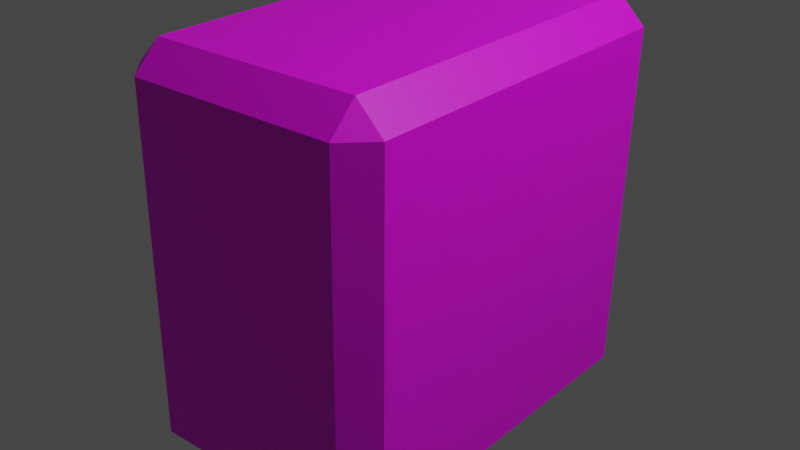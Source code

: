 # Source: spam.blend  (saved by Blender 3.6.13; exported with 4.5.12 LTS)
import bpy
from mathutils import Matrix  # noqa: F401  (used for matrix-valued properties, if any)

bpy.ops.wm.read_factory_settings(use_empty=True)
scene = bpy.context.scene
scene.name = 'Scene'

# ---- collections
col_collection = bpy.data.collections.new('Collection'); scene.collection.children.link(col_collection)

# ---- images (referenced by path relative to the original .blend; pixels are not part of the script)
import os
ASSET_DIR = os.environ.get("B2B_ASSET_DIR", "")  # directory of the original .blend (textures are referenced by path, not embedded)
HERE = os.path.dirname(os.path.abspath(__file__))  # packed textures are extracted next to this script under _unpacked/

def load_image(name, relpath, width, height, colorspace="sRGB"):
    """Load a texture the original file referenced (path relative to the .blend, or extracted next to this script)."""
    p = next((c for c in (os.path.join(HERE, relpath), os.path.join(ASSET_DIR, relpath)) if relpath and os.path.exists(c)), "")
    if p:
        img = bpy.data.images.load(p, check_existing=True)
        img.name = name
    else:  # same state as the original file: an image datablock whose file is absent (Cycles renders it pink)
        img = bpy.data.images.new(name, width, height)
        img.source = "FILE"
        img.filepath = "//" + (relpath or name)
    img.colorspace_settings.name = colorspace
    return img
img_th_298923688_jpg = load_image('th-298923688.jpg', 'th-298923688.jpg', 1024, 1024, 'sRGB')

# ---- materials (node trees are filled in below, after node groups)
mat_materia = bpy.data.materials.new('Materiał')
mat_materia.use_transparent_shadow = False

# ---- material node trees
mat_materia.use_nodes = True; mat_materia.node_tree.nodes.clear()
_N = mat_materia.node_tree.nodes; _L = mat_materia.node_tree.links
n0 = _N.new('ShaderNodeBsdfPrincipled'); n0.name = 'Principled BSDF'; n0.location = (10, 300)
n0.distribution = 'GGX'
n0.subsurface_method = 'RANDOM_WALK_SKIN'
n0.inputs[3].default_value = 1.45
n0.inputs[27].default_value = (0.0, 0.0, 0.0, 1.0)
n0.inputs[28].default_value = 1.0
n1 = _N.new('ShaderNodeOutputMaterial'); n1.name = 'Material Output'; n1.location = (300, 300)
n2 = _N.new('ShaderNodeTexImage'); n2.name = 'Image Texture'; n2.location = (-280, 220)
n3 = _N.new('ShaderNodeTexImage'); n3.name = 'Image Texture.001'; n3.location = (-280, 280)
n3.image = img_th_298923688_jpg
_L.new(n0.outputs[0], n1.inputs[0])
_L.new(n3.outputs[0], n0.inputs[0])
n1.is_active_output = True

# ---- world
world_world = bpy.data.worlds.new('World'); scene.world = world_world
world_world.use_nodes = True; world_world.node_tree.nodes.clear()
_N = world_world.node_tree.nodes; _L = world_world.node_tree.links
n0 = _N.new('ShaderNodeOutputWorld'); n0.name = 'World Output'; n0.location = (300, 300)
n1 = _N.new('ShaderNodeBackground'); n1.name = 'Background'; n1.location = (10, 300)
n1.inputs[0].default_value = (0.05088, 0.05088, 0.05088, 1.0)
_L.new(n1.outputs[0], n0.inputs[0])
n0.is_active_output = True
world_world.color = (0.05088, 0.05088, 0.05088)
world_world.use_sun_shadow = False
world_world.sun_shadow_jitter_overblur = 0.0

# ---- cameras
cam_camera = bpy.data.cameras.new('Camera')
cam_camera.clip_end = 100.0
cam_camera.ortho_scale = 7.314

# ---- lights
light_light = bpy.data.lights.new('Light', 'POINT')
light_light.transmission_factor = 0.0
light_light.energy = 1000.0
light_light.shadow_soft_size = 0.1
light_light.shadow_maximum_resolution = 0.006
light_light.use_absolute_resolution = True

# ---- meshes
me_kostka = bpy.data.meshes.new('Kostka')
me_kostka.from_pydata([(-0.5995, -1.132, 0.9986), (-0.601, -0.9764, 1.15), (-0.7535, -0.9785, 0.9964), (-0.6207, 0.9925, 1.126), (-0.6215, 1.145, 0.9699), (-0.7724, 0.9885, 0.9705), (-0.5995, -1.157, -0.9691), (-0.7534, -1.004, -0.9709), (-0.6004, -1.006, -1.125), (-0.62, 1.118, -0.9991), (-0.6185, 0.9621, -1.151), (-0.772, 0.9633, -0.9966), (0.5991, -1.132, 0.9983), (0.7537, -0.9797, 0.9972), (0.6003, -0.9773, 1.151), (0.6385, 1.168, 0.9931), (0.6374, 1.016, 1.149), (0.7921, 1.014, 0.9957), (0.5993, -1.157, -0.969), (0.6004, -1.006, -1.125), (0.7532, -1.005, -0.9711), (0.624, 1.119, -0.9999), (0.7768, 0.9638, -0.9976), (0.6228, 0.9618, -1.151)], [], [(14, 16, 3, 1), (20, 22, 17, 13), (21, 9, 4, 15), (2, 5, 11, 7), (8, 10, 23, 19), (0, 1, 2), (3, 4, 5), (6, 7, 8), (9, 10, 11), (12, 13, 14), (15, 16, 17), (18, 19, 20), (21, 22, 23), (6, 0, 2, 7), (1, 3, 5, 2), (4, 9, 11, 5), (10, 8, 7, 11), (18, 6, 8, 19), (9, 21, 23, 10), (22, 20, 19, 23), (12, 18, 20, 13), (21, 15, 17, 22), (16, 14, 13, 17), (0, 12, 14, 1), (15, 4, 3, 16), (6, 18, 12, 0)])
_uv = me_kostka.uv_layers.new(name='MapaUV')
_uv.uv.foreach_set('vector', [0.7577, 0.3775, 0.7712, 0.3774, 0.7712, 0.435, 0.7577, 0.4349, 0.314, 0.03178, 0.7198, 0.0315, 0.7199, 0.9601, 0.3138, 0.9598, 0.7446, 0.044, 0.9831, 0.04424, 0.9833, 0.9739, 0.7445, 0.9741, 0.7655, 0.5124, 0.7469, 0.5124, 0.7469, 0.7453, 0.7655, 0.7453, 0.7515, 0.4174, 0.7709, 0.4173, 0.7709, 0.5289, 0.7515, 0.5288, 0.7572, 0.4348, 0.7577, 0.4349, 0.7577, 0.4384, 0.7712, 0.435, 0.7717, 0.435, 0.7712, 0.4384, 0.7508, 0.4175, 0.7515, 0.4105, 0.7515, 0.4174, 0.7716, 0.4172, 0.7709, 0.4173, 0.7709, 0.4105, 0.7572, 0.3775, 0.7577, 0.374, 0.7577, 0.3775, 0.7717, 0.3774, 0.7712, 0.3774, 0.7712, 0.374, 0.7508, 0.5287, 0.7515, 0.5288, 0.7515, 0.5357, 0.7716, 0.529, 0.7709, 0.5357, 0.7709, 0.5289, 0.7662, 0.7453, 0.7662, 0.5124, 0.7655, 0.5124, 0.7655, 0.7453, 0.7577, 0.4349, 0.7712, 0.435, 0.7712, 0.4384, 0.7577, 0.4384, 0.7462, 0.5123, 0.7462, 0.7453, 0.7469, 0.7453, 0.7469, 0.5124, 0.7709, 0.4173, 0.7515, 0.4174, 0.7515, 0.4105, 0.7709, 0.4105, 0.7508, 0.5287, 0.7508, 0.4175, 0.7515, 0.4174, 0.7515, 0.5288, 0.7716, 0.4172, 0.7716, 0.529, 0.7709, 0.5289, 0.7709, 0.4173, 0.7709, 0.5357, 0.7515, 0.5357, 0.7515, 0.5288, 0.7709, 0.5289, 0.299, 0.9597, 0.299, 0.03186, 0.314, 0.03178, 0.3138, 0.9598, 0.7347, 0.03115, 0.7347, 0.9592, 0.7199, 0.9601, 0.7198, 0.0315, 0.7712, 0.3774, 0.7577, 0.3775, 0.7577, 0.3739, 0.7712, 0.3739, 0.7572, 0.4348, 0.7572, 0.3775, 0.7577, 0.3775, 0.7577, 0.4349, 0.7717, 0.3775, 0.7717, 0.4351, 0.7712, 0.435, 0.7712, 0.3774, 0.01946, 0.03127, 0.2796, 0.03127, 0.2796, 0.969, 0.01946, 0.969])
me_kostka.materials.append(mat_materia)
me_kostka.update()

# ---- objects
ob_camera = bpy.data.objects.new('Camera', cam_camera)
ob_light = bpy.data.objects.new('Light', light_light)
ob_kostka = bpy.data.objects.new('Kostka', me_kostka)

# ---- transforms, parenting, visibility, modifiers, constraints
ob_camera.location = (7.359, -6.926, 4.946)
ob_camera.rotation_euler = (1.109, 0.0, 0.8149)
ob_camera.lock_rotations_4d = False
ob_camera.empty_display_type = 'ARROWS'
ob_camera.color = (0.0, 0.0, 0.0, 0.0)
ob_camera.display_type = 'WIRE'
ob_camera.lineart.crease_threshold = 0.0
ob_light.location = (4.076, 1.005, 5.904)
ob_light.rotation_euler = (0.6503, 0.05522, 1.866)
ob_light.lock_rotations_4d = False
ob_light.empty_display_type = 'ARROWS'
ob_light.color = (0.0, 0.0, 0.0, 0.0)
ob_light.lineart.crease_threshold = 0.0
ob_kostka.location = (0.0, 0.0, 0.0)

# ---- collection membership
col_collection.objects.link(ob_camera)
col_collection.objects.link(ob_light)
col_collection.objects.link(ob_kostka)

# ---- scene / render settings (as saved in the file)
scene.frame_start = 1; scene.frame_end = 250; scene.frame_set(1)
scene.render.engine = 'BLENDER_EEVEE_NEXT'
scene.cycles.sampling_pattern = 'TABULATED_SOBOL'
scene.view_settings.view_transform = 'Filmic'
bpy.context.view_layer.update()

# ---- added for rendering (the .blend has no active camera): camera
cam_auto = bpy.data.cameras.new('AutoCamera')
cam_auto.lens = 50.0
cam_auto.sensor_width = 36.0
cam_auto.clip_end = 1000.0
ob_auto_camera = bpy.data.objects.new('AutoCamera', cam_auto)
scene.collection.objects.link(ob_auto_camera)
ob_auto_camera.location = (3.36555, -4.02124, 2.68477)
ob_auto_camera.rotation_euler = (1.09748, -7.21219e-08, 0.694738)
scene.camera = ob_auto_camera
bpy.context.view_layer.update()
